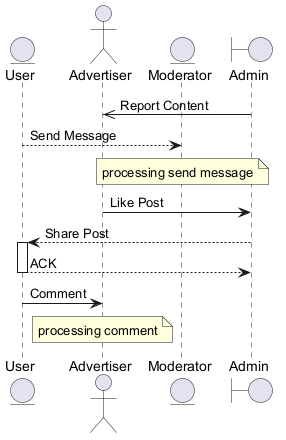

The diagram above was rendered by PlantUML. Its source (embedded in the PNG):
@startuml
skinparam backgroundColor #FFFFFF
skinparam classBackgroundColor #F3E5F5
skinparam classBorderColor #6A1B9A
entity "User" as U
actor "Advertiser" as A
entity "Moderator" as M
boundary "Admin" as A2
A2 ->> A : Report Content
U --> M : Send Message
note over M : processing send message
A -> A2 : Like Post
A2 --> U : Share Post
activate U
U --> A2 : ACK
deactivate U
U -> A : Comment
note over A : processing comment
@enduml